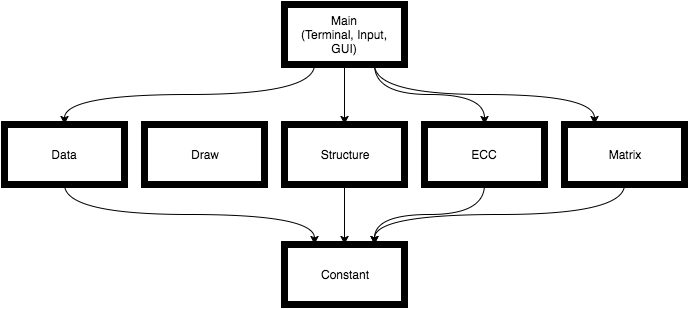

The diagram above was exported from draw.io. Its source (the exported page's mxGraphModel, read from the mxfile embedded in the PNG):
<mxGraphModel dx="434" dy="471" grid="1" gridSize="10" guides="1" tooltips="1" connect="1" arrows="1" fold="1" page="1" pageScale="1" pageWidth="850" pageHeight="1100" math="0" shadow="0">
  <root>
    <mxCell id="0" />
    <mxCell id="1" parent="0" />
    <mxCell id="467a99c03bf9cc1e-1" value="Main&lt;div&gt;(Terminal, Input, GUI)&lt;/div&gt;" style="whiteSpace=wrap;html=1;shadow=0;strokeWidth=7;fillColor=#FFFFFF;" vertex="1" parent="1">
      <mxGeometry x="290" y="160" width="120" height="60" as="geometry" />
    </mxCell>
    <mxCell id="467a99c03bf9cc1e-2" value="Constant" style="whiteSpace=wrap;html=1;shadow=0;strokeWidth=7;fillColor=#FFFFFF;" vertex="1" parent="1">
      <mxGeometry x="290" y="400" width="120" height="60" as="geometry" />
    </mxCell>
    <mxCell id="467a99c03bf9cc1e-3" value="Data" style="whiteSpace=wrap;html=1;shadow=0;strokeWidth=7;fillColor=#FFFFFF;" vertex="1" parent="1">
      <mxGeometry x="10" y="280" width="120" height="60" as="geometry" />
    </mxCell>
    <mxCell id="467a99c03bf9cc1e-4" value="Structure" style="whiteSpace=wrap;html=1;shadow=0;strokeWidth=7;fillColor=#FFFFFF;" vertex="1" parent="1">
      <mxGeometry x="290" y="280" width="120" height="60" as="geometry" />
    </mxCell>
    <mxCell id="467a99c03bf9cc1e-5" value="ECC" style="whiteSpace=wrap;html=1;shadow=0;strokeWidth=7;fillColor=#FFFFFF;" vertex="1" parent="1">
      <mxGeometry x="430" y="280" width="120" height="60" as="geometry" />
    </mxCell>
    <mxCell id="467a99c03bf9cc1e-6" value="Matrix" style="whiteSpace=wrap;html=1;shadow=0;strokeWidth=7;fillColor=#FFFFFF;" vertex="1" parent="1">
      <mxGeometry x="570" y="280" width="120" height="60" as="geometry" />
    </mxCell>
    <mxCell id="467a99c03bf9cc1e-9" style="edgeStyle=orthogonalEdgeStyle;curved=1;rounded=0;html=1;exitX=0.5;exitY=0;entryX=0.25;entryY=1;startArrow=classic;startFill=1;endArrow=none;endFill=0;jettySize=auto;orthogonalLoop=1;strokeColor=#000000;" edge="1" parent="1" source="467a99c03bf9cc1e-3" target="467a99c03bf9cc1e-1">
      <mxGeometry relative="1" as="geometry" />
    </mxCell>
    <mxCell id="467a99c03bf9cc1e-10" style="edgeStyle=orthogonalEdgeStyle;curved=1;rounded=0;html=1;exitX=0.5;exitY=0;entryX=0.5;entryY=1;startArrow=classic;startFill=1;endArrow=none;endFill=0;jettySize=auto;orthogonalLoop=1;strokeColor=#000000;" edge="1" parent="1" source="467a99c03bf9cc1e-4" target="467a99c03bf9cc1e-1">
      <mxGeometry relative="1" as="geometry" />
    </mxCell>
    <mxCell id="467a99c03bf9cc1e-11" style="edgeStyle=orthogonalEdgeStyle;curved=1;rounded=0;html=1;exitX=0.5;exitY=0;entryX=0.75;entryY=1;startArrow=classic;startFill=1;endArrow=none;endFill=0;jettySize=auto;orthogonalLoop=1;strokeColor=#000000;" edge="1" parent="1" source="467a99c03bf9cc1e-5" target="467a99c03bf9cc1e-1">
      <mxGeometry relative="1" as="geometry" />
    </mxCell>
    <mxCell id="467a99c03bf9cc1e-12" style="edgeStyle=orthogonalEdgeStyle;curved=1;rounded=0;html=1;exitX=0.25;exitY=0;entryX=0.75;entryY=1;startArrow=classic;startFill=1;endArrow=none;endFill=0;jettySize=auto;orthogonalLoop=1;strokeColor=#000000;" edge="1" parent="1" source="467a99c03bf9cc1e-6" target="467a99c03bf9cc1e-1">
      <mxGeometry relative="1" as="geometry" />
    </mxCell>
    <mxCell id="467a99c03bf9cc1e-13" style="edgeStyle=orthogonalEdgeStyle;curved=1;rounded=0;html=1;exitX=0.25;exitY=0;entryX=0.5;entryY=1;startArrow=classic;startFill=1;endArrow=none;endFill=0;jettySize=auto;orthogonalLoop=1;strokeColor=#000000;" edge="1" parent="1" source="467a99c03bf9cc1e-2" target="467a99c03bf9cc1e-3">
      <mxGeometry relative="1" as="geometry" />
    </mxCell>
    <mxCell id="467a99c03bf9cc1e-14" style="edgeStyle=orthogonalEdgeStyle;curved=1;rounded=0;html=1;exitX=0.5;exitY=0;startArrow=classic;startFill=1;endArrow=none;endFill=0;jettySize=auto;orthogonalLoop=1;strokeColor=#000000;" edge="1" parent="1" source="467a99c03bf9cc1e-2" target="467a99c03bf9cc1e-4">
      <mxGeometry relative="1" as="geometry" />
    </mxCell>
    <mxCell id="467a99c03bf9cc1e-15" style="edgeStyle=orthogonalEdgeStyle;curved=1;rounded=0;html=1;exitX=0.75;exitY=0;entryX=0.5;entryY=1;startArrow=classic;startFill=1;endArrow=none;endFill=0;jettySize=auto;orthogonalLoop=1;strokeColor=#000000;" edge="1" parent="1" source="467a99c03bf9cc1e-2" target="467a99c03bf9cc1e-5">
      <mxGeometry relative="1" as="geometry" />
    </mxCell>
    <mxCell id="467a99c03bf9cc1e-17" style="edgeStyle=orthogonalEdgeStyle;curved=1;rounded=0;html=1;exitX=0.75;exitY=0;entryX=0.5;entryY=1;startArrow=classic;startFill=1;endArrow=none;endFill=0;jettySize=auto;orthogonalLoop=1;strokeColor=#000000;" edge="1" parent="1" source="467a99c03bf9cc1e-2" target="467a99c03bf9cc1e-6">
      <mxGeometry relative="1" as="geometry" />
    </mxCell>
    <mxCell id="371a54b6e4f785e8-1" value="Draw" style="whiteSpace=wrap;html=1;shadow=0;strokeWidth=7;fillColor=#FFFFFF;" vertex="1" parent="1">
      <mxGeometry x="150" y="280" width="120" height="60" as="geometry" />
    </mxCell>
  </root>
</mxGraphModel>